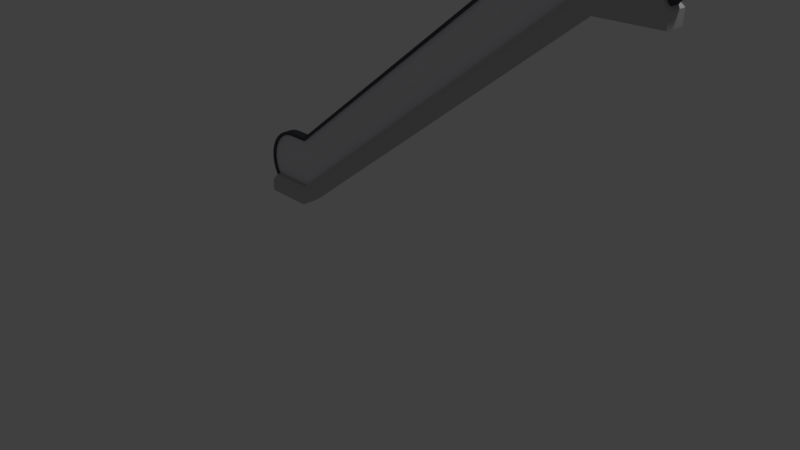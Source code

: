 # Source: roltrap1.5_final.blend  (saved by Blender 2.79.0; exported with 4.5.12 LTS)
import bpy
from mathutils import Matrix  # noqa: F401  (used for matrix-valued properties, if any)

bpy.ops.wm.read_factory_settings(use_empty=True)
scene = bpy.context.scene
scene.name = 'Scene'

# ---- collections
col_collection_1 = bpy.data.collections.new('Collection 1'); scene.collection.children.link(col_collection_1)

# ---- materials (node trees are filled in below, after node groups)
mat_metaal_shine = bpy.data.materials.new('Metaal.shine')
mat_metaal_shine.alpha_threshold = 0.0
mat_metaal_shine.use_transparent_shadow = False
mat_metaal_shine.preview_render_type = 'CUBE'
mat_metaal_shine.diffuse_color = (0.5277, 0.5277, 0.5277, 1.0)
mat_metaal_shine.roughness = 0.5
mat_metaal_shine.specular_intensity = 0.7083
mat_roltrap_solid = bpy.data.materials.new('Roltrap.solid')
mat_roltrap_solid.alpha_threshold = 0.0
mat_roltrap_solid.use_transparent_shadow = False
mat_roltrap_solid.diffuse_color = (0.08715, 0.09084, 0.1025, 1.0)
mat_roltrap_solid.roughness = 0.5
mat_roltrap_solid.specular_intensity = 1.0
mat_roltrap_transparant = bpy.data.materials.new('roltrap.transparant')
mat_roltrap_transparant.alpha_threshold = 0.0
mat_roltrap_transparant.use_transparent_shadow = False
mat_roltrap_transparant.diffuse_color = (0.7761, 0.7526, 0.8, 1.0)
mat_roltrap_transparant.roughness = 0.5
mat_roltrap_transparant.specular_intensity = 0.1458

# ---- material node trees

# ---- world
world_world = bpy.data.worlds.new('World'); scene.world = world_world
world_world.color = (0.05088, 0.05088, 0.05088)
world_world.use_sun_shadow = False
world_world.sun_shadow_jitter_overblur = 0.0
world_world.cycles.sampling_method = 'MANUAL'

# ---- cameras
cam_camera = bpy.data.cameras.new('Camera')
cam_camera.clip_end = 100.0
cam_camera.lens = 35.0
cam_camera.sensor_width = 32.0
cam_camera.sensor_height = 18.0
cam_camera.ortho_scale = 7.314
cam_camera.dof.focus_distance = 0.0
cam_camera.dof.aperture_fstop = 128.0

# ---- lights
light_lamp = bpy.data.lights.new('Lamp', 'POINT')
light_lamp.transmission_factor = 0.0
light_lamp.cutoff_distance = 30.0
light_lamp.energy = 100.0
light_lamp.shadow_buffer_clip_start = 1.001
light_lamp.shadow_soft_size = 0.1
light_lamp.shadow_maximum_resolution = 0.006
light_lamp.use_absolute_resolution = True

# ---- meshes
me_cube_001 = bpy.data.meshes.new('Cube.001')
me_cube_001.from_pydata([(-1.0, -0.6062, -1.0), (-1.0, -0.6062, -0.833), (-1.0, -0.3428, -1.0), (-1.0, -0.3428, -0.833), (-0.2899, -0.6062, -1.0), (-0.2899, -0.6062, -0.833), (-0.2899, -0.3428, -1.0), (-0.2899, -0.3428, -0.833), (-0.9294, -0.58, -0.7326), (-0.9294, -0.369, -0.7326), (-0.287, -0.369, -0.7326), (-0.287, -0.58, -0.7326), (-0.2899, -0.6062, -1.0), (-0.2899, -0.6062, -0.833), (4.209, -0.3428, 2.645), (4.209, -0.3428, 2.478), (4.209, -0.6062, 2.478), (4.209, -0.6062, 2.645), (4.212, -0.3728, 2.746), (4.212, -0.5762, 2.746), (5.079, -0.3428, 2.645), (5.079, -0.3428, 2.478), (5.079, -0.6062, 2.478), (5.079, -0.6062, 2.645), (4.98, -0.3728, 2.746), (4.98, -0.5762, 2.746)], [], [(0, 1, 3, 2), (2, 3, 7, 6), (4, 6, 15, 16), (4, 5, 1, 0), (2, 6, 4, 0), (7, 3, 9, 10), (10, 9, 8, 11), (11, 5, 17, 19), (3, 1, 8, 9), (1, 5, 11, 8), (5, 4, 12, 13), (15, 14, 20, 21), (18, 19, 25, 24), (10, 11, 19, 18), (7, 10, 18, 14), (6, 7, 14, 15), (5, 4, 16, 17), (21, 20, 23, 22), (23, 20, 24, 25), (14, 18, 24, 20), (17, 16, 22, 23), (16, 15, 21, 22), (19, 17, 23, 25)])
me_cube_001.materials.append(mat_metaal_shine)
me_cube_001.use_remesh_preserve_volume = False
me_cube_001.use_remesh_preserve_attributes = False
me_cube_001.use_mirror_vertex_groups = False
me_cube_001.update()
me_cylinder = bpy.data.meshes.new('Cylinder')
me_cylinder.from_pydata([(-1.117, 0.4493, -0.4022), (3.669, 3.96, -0.4022), (-1.117, -0.4507, -0.4022), (-1.205, -0.442, -0.4022), (-1.289, -0.4164, -0.4022), (-1.367, -0.3748, -0.4022), (-1.435, -0.3189, -0.4022), (-1.491, -0.2507, -0.4022), (-1.533, -0.1729, -0.4022), (-1.558, -0.08846, -0.4022), (-1.567, -0.0006697, -0.4022), (-1.558, 0.08712, -0.4022), (-1.533, 0.1715, -0.4022), (-1.491, 0.2493, -0.4022), (-1.435, 0.3175, -0.4022), (-1.367, 0.3735, -0.4022), (-1.289, 0.4151, -0.4022), (-1.205, 0.4407, -0.4022), (-0.8406, 0.4493, -0.4022), (4.135, 3.96, -0.4022), (4.223, 3.951, -0.4022), (4.308, 3.925, -0.4022), (4.385, 3.884, -0.4022), (4.454, 3.828, -0.4022), (4.51, 3.76, -0.4022), (4.551, 3.682, -0.4022), (4.577, 3.598, -0.4022), (4.585, 3.51, -0.4022), (4.577, 3.422, -0.4022), (4.551, 3.338, -0.4022), (4.51, 3.26, -0.4022), (4.454, 3.192, -0.4022), (4.385, 3.136, -0.4022), (4.308, 3.094, -0.4022), (-0.8406, -0.4507, -0.4022), (3.669, 3.06, -0.4022), (4.223, 3.068, -0.4022), (4.135, 3.06, -0.4022), (-1.119, 0.45, -0.457), (3.667, 3.96, -0.457), (-1.119, -0.45, -0.457), (-1.207, -0.4414, -0.457), (-1.292, -0.4157, -0.457), (-1.369, -0.3742, -0.457), (-1.438, -0.3182, -0.457), (-1.494, -0.25, -0.457), (-1.535, -0.1722, -0.457), (-1.561, -0.08779, -0.457), (-1.569, 4.345e-07, -0.457), (-1.561, 0.08779, -0.457), (-1.535, 0.1722, -0.457), (-1.494, 0.25, -0.457), (-1.438, 0.3182, -0.457), (-1.369, 0.3742, -0.457), (-1.292, 0.4157, -0.457), (-1.207, 0.4414, -0.457), (4.133, 3.96, -0.457), (-0.8431, 0.45, -0.457), (4.221, 3.952, -0.457), (4.305, 3.926, -0.457), (4.383, 3.885, -0.457), (4.451, 3.829, -0.457), (4.507, 3.76, -0.457), (4.549, 3.683, -0.457), (4.574, 3.598, -0.457), (4.583, 3.51, -0.457), (4.574, 3.423, -0.457), (4.549, 3.338, -0.457), (4.507, 3.26, -0.457), (4.451, 3.192, -0.457), (4.383, 3.136, -0.457), (4.305, 3.095, -0.457), (-0.8431, -0.45, -0.457), (3.667, 3.06, -0.457), (4.221, 3.069, -0.457), (4.133, 3.06, -0.457), (-1.104, 0.5, -0.5), (-1.104, 0.5, -0.3729), (3.667, 4.0, -0.3729), (3.667, 4.0, -0.5), (-1.104, -0.5, -0.5), (-1.104, -0.5, -0.3729), (-1.201, -0.4904, -0.5), (-1.201, -0.4904, -0.3729), (-1.295, -0.4619, -0.5), (-1.295, -0.4619, -0.3729), (-1.381, -0.4157, -0.5), (-1.381, -0.4157, -0.3729), (-1.457, -0.3536, -0.5), (-1.457, -0.3536, -0.3729), (-1.519, -0.2778, -0.5), (-1.519, -0.2778, -0.3729), (-1.566, -0.1913, -0.5), (-1.566, -0.1913, -0.3729), (-1.594, -0.09754, -0.5), (-1.594, -0.09754, -0.3729), (-1.604, 4.828e-07, -0.5), (-1.604, 4.828e-07, -0.3729), (-1.594, 0.09755, -0.5), (-1.594, 0.09755, -0.3729), (-1.566, 0.1913, -0.5), (-1.566, 0.1913, -0.3729), (-1.519, 0.2778, -0.5), (-1.519, 0.2778, -0.3729), (-1.457, 0.3536, -0.5), (-1.457, 0.3536, -0.3729), (-1.381, 0.4157, -0.5), (-1.381, 0.4157, -0.3729), (-1.295, 0.4619, -0.5), (-1.295, 0.4619, -0.3729), (-1.201, 0.4904, -0.5), (-1.201, 0.4904, -0.3729), (-0.8364, 0.5, -0.5), (4.133, 4.0, -0.3729), (4.133, 4.0, -0.5), (-0.8364, 0.5, -0.3729), (4.231, 3.99, -0.5), (4.231, 3.99, -0.3729), (4.325, 3.962, -0.5), (4.325, 3.962, -0.3729), (4.411, 3.916, -0.5), (4.411, 3.916, -0.3729), (4.487, 3.854, -0.5), (4.487, 3.854, -0.3729), (4.549, 3.778, -0.5), (4.549, 3.778, -0.3729), (4.595, 3.691, -0.5), (4.595, 3.691, -0.3729), (4.624, 3.598, -0.5), (4.624, 3.598, -0.3729), (4.633, 3.5, -0.5), (4.633, 3.5, -0.3729), (4.624, 3.402, -0.5), (4.624, 3.402, -0.3729), (4.595, 3.309, -0.5), (4.595, 3.309, -0.3729), (4.549, 3.222, -0.5), (4.549, 3.222, -0.3729), (4.487, 3.146, -0.5), (4.487, 3.146, -0.3729), (4.411, 3.084, -0.5), (4.411, 3.084, -0.3729), (4.325, 3.038, -0.5), (4.325, 3.038, -0.3729), (-0.8364, -0.5, -0.5), (-0.8364, -0.5, -0.3729), (3.667, 3.0, -0.5), (3.667, 3.0, -0.3729), (4.231, 3.01, -0.5), (4.231, 3.01, -0.3729), (4.133, 3.0, -0.5), (4.133, 3.0, -0.3729), (-1.119, 0.45, -0.5), (-1.207, 0.4414, -0.5), (-1.292, 0.4157, -0.5), (-1.369, 0.3742, -0.5), (-1.438, 0.3182, -0.5), (-1.494, 0.25, -0.5), (-1.535, 0.1722, -0.5), (-1.561, 0.08779, -0.5), (-1.569, 4.345e-07, -0.5), (-1.561, -0.08779, -0.5), (-1.535, -0.1722, -0.5), (-1.494, -0.25, -0.5), (-1.369, -0.3742, -0.5), (-1.438, -0.3182, -0.5), (-1.104, -0.45, -0.5), (-1.119, -0.45, -0.5), (-1.207, -0.4414, -0.5), (-1.292, -0.4157, -0.5), (4.305, 3.926, -0.5), (4.221, 3.952, -0.5), (4.133, 3.96, -0.5), (4.133, 3.96, -0.5), (4.305, 3.095, -0.5), (4.221, 3.069, -0.5), (3.667, 3.96, -0.5), (4.133, 3.06, -0.5), (4.133, 3.06, -0.5), (3.667, 3.06, -0.5), (-0.8364, 0.4552, -0.5), (-0.8431, 0.45, -0.5), (3.667, 3.96, -0.5), (3.667, 3.06, -0.5), (-0.8364, -0.4448, -0.5), (-0.8431, -0.45, -0.5), (-1.104, 0.45, -0.5), (4.383, 3.885, -0.5), (4.451, 3.829, -0.5), (4.383, 3.136, -0.5), (4.451, 3.192, -0.5), (4.507, 3.76, -0.5), (4.549, 3.683, -0.5), (4.507, 3.26, -0.5), (4.574, 3.598, -0.5), (4.549, 3.338, -0.5), (4.583, 3.51, -0.5), (4.574, 3.423, -0.5), (-1.117, 0.4493, -0.3729), (-1.205, 0.4407, -0.3729), (-1.289, 0.4151, -0.3729), (-1.367, 0.3735, -0.3729), (-1.435, 0.3175, -0.3729), (-1.491, 0.2493, -0.3729), (-1.533, 0.1715, -0.3729), (-1.558, 0.08712, -0.3729), (-1.567, -0.0006697, -0.3729), (-1.558, -0.08846, -0.3729), (-1.533, -0.1729, -0.3729), (-1.491, -0.2507, -0.3729), (-1.367, -0.3748, -0.3729), (-1.435, -0.3189, -0.3729), (-1.104, -0.4507, -0.3729), (-1.117, -0.4507, -0.3729), (-1.205, -0.442, -0.3729), (-1.289, -0.4164, -0.3729), (4.385, 3.884, -0.3729), (4.223, 3.068, -0.3729), (4.308, 3.094, -0.3729), (4.135, 3.96, -0.3729), (4.223, 3.951, -0.3729), (4.308, 3.925, -0.3729), (4.135, 3.06, -0.3729), (4.133, 3.96, -0.3729), (3.669, 3.96, -0.3729), (4.133, 3.06, -0.3729), (3.669, 3.06, -0.3729), (-0.8364, 0.4526, -0.3729), (-0.8406, 0.4493, -0.3729), (3.667, 3.958, -0.3729), (3.667, 3.058, -0.3729), (-0.8364, -0.4474, -0.3729), (-0.8406, -0.4507, -0.3729), (-1.104, 0.4493, -0.3729), (4.454, 3.828, -0.3729), (4.385, 3.136, -0.3729), (4.454, 3.192, -0.3729), (4.51, 3.76, -0.3729), (4.551, 3.682, -0.3729), (4.51, 3.26, -0.3729), (4.577, 3.598, -0.3729), (4.551, 3.338, -0.3729), (4.585, 3.51, -0.3729), (4.577, 3.422, -0.3729)], [], [(2, 34, 18, 0), (0, 18, 228, 233, 198), (2, 3, 214, 213), (3, 4, 215, 214), (4, 5, 210, 215), (5, 6, 211, 210), (6, 7, 209, 211), (7, 8, 208, 209), (8, 9, 207, 208), (9, 10, 206, 207), (10, 11, 205, 206), (11, 12, 204, 205), (12, 13, 203, 204), (13, 14, 202, 203), (14, 15, 201, 202), (15, 16, 200, 201), (16, 17, 199, 200), (17, 0, 198, 199), (0, 17, 16, 15, 14, 13, 12, 11, 10, 9, 8, 7, 6, 5, 4, 3, 2), (19, 20, 220, 219), (20, 21, 221, 220), (21, 22, 216, 221), (22, 23, 234, 216), (23, 24, 237, 234), (24, 25, 238, 237), (25, 26, 240, 238), (26, 27, 242, 240), (27, 28, 243, 242), (28, 29, 241, 243), (29, 30, 239, 241), (30, 31, 236, 239), (31, 32, 235, 236), (32, 33, 218, 235), (18, 1, 224, 229, 227, 228), (34, 35, 1, 18), (35, 37, 19, 1), (1, 19, 219, 223, 224), (33, 36, 217, 218), (36, 37, 222, 217), (37, 36, 33, 32, 31, 30, 29, 28, 27, 26, 25, 24, 23, 22, 21, 20, 19), (40, 72, 185, 166, 167), (40, 41, 42, 43, 44, 45, 46, 47, 48, 49, 50, 51, 52, 53, 54, 55, 38), (38, 57, 72, 40), (57, 39, 73, 72), (72, 73, 179, 183, 184, 185), (73, 75, 178, 179), (39, 56, 75, 73), (58, 59, 60, 61, 62, 63, 64, 65, 66, 67, 68, 69, 70, 71, 74, 75, 56), (80, 166, 185, 184, 144), (76, 77, 115, 112), (80, 81, 83, 82), (82, 83, 85, 84), (84, 85, 87, 86), (86, 87, 89, 88), (88, 89, 91, 90), (90, 91, 93, 92), (92, 93, 95, 94), (94, 95, 97, 96), (96, 97, 99, 98), (98, 99, 101, 100), (100, 101, 103, 102), (102, 103, 105, 104), (104, 105, 107, 106), (106, 107, 109, 108), (81, 80, 144, 145), (108, 109, 111, 110), (110, 111, 77, 76), (76, 186, 152, 153, 154, 155, 156, 157, 158, 159, 160, 161, 162, 163, 165, 164, 169, 168, 167, 166, 80, 82, 84, 86, 88, 90, 92, 94, 96, 98, 100, 102, 104, 106, 108, 110), (81, 212, 213, 214, 215, 210, 211, 209, 208, 207, 206, 205, 204, 203, 202, 201, 200, 199, 198, 233, 77, 111, 109, 107, 105, 103, 101, 99, 97, 95, 93, 91, 89, 87, 85, 83), (77, 233, 228, 227, 115), (114, 113, 117, 116), (116, 117, 119, 118), (118, 119, 121, 120), (120, 121, 123, 122), (122, 123, 125, 124), (124, 125, 127, 126), (126, 127, 129, 128), (128, 129, 131, 130), (130, 131, 133, 132), (132, 133, 135, 134), (134, 135, 137, 136), (136, 137, 139, 138), (138, 139, 141, 140), (140, 141, 143, 142), (115, 227, 229, 78), (112, 115, 78, 79), (145, 144, 146, 147), (144, 184, 183, 146), (147, 146, 150, 151), (146, 183, 179, 178, 177, 150), (79, 78, 113, 114), (78, 229, 224, 223, 113), (142, 143, 149, 148), (148, 149, 151, 150), (117, 113, 223, 219, 220, 221, 216, 234, 237, 238, 240, 242, 243, 241, 239, 236, 235, 218, 217, 222, 225, 151, 149, 143, 141, 139, 137, 135, 133, 131, 129, 127, 125, 123, 121, 119), (150, 177, 175, 174, 189, 190, 193, 195, 197, 196, 194, 192, 191, 188, 187, 170, 171, 172, 114, 116, 118, 120, 122, 124, 126, 128, 130, 132, 134, 136, 138, 140, 142, 148), (161, 47, 46, 162), (189, 70, 69, 190), (190, 69, 68, 193), (158, 50, 49, 159), (159, 49, 48, 160), (187, 60, 59, 170), (163, 45, 44, 165), (162, 46, 45, 163), (164, 43, 42, 169), (172, 173, 176, 182, 79, 114), (193, 68, 67, 195), (182, 180, 112, 79), (191, 62, 61, 188), (154, 54, 53, 155), (195, 67, 66, 197), (169, 42, 41, 168), (152, 38, 55, 153), (178, 75, 74, 175, 177), (168, 41, 40, 167), (157, 51, 50, 158), (194, 64, 63, 192), (197, 66, 65, 196), (188, 61, 60, 187), (174, 71, 70, 189), (156, 52, 51, 157), (165, 44, 43, 164), (180, 181, 186, 76, 112), (170, 59, 58, 171), (160, 48, 47, 161), (153, 55, 54, 154), (176, 39, 57, 181, 180, 182), (175, 74, 71, 174), (196, 65, 64, 194), (181, 57, 38, 152, 186), (155, 53, 52, 156), (171, 58, 56, 173, 172), (192, 63, 62, 191), (173, 56, 39, 176), (232, 34, 2, 213, 212), (230, 231, 145, 147), (231, 232, 212, 81, 145), (225, 226, 230, 147, 151), (226, 35, 34, 232, 231, 230), (222, 37, 35, 226, 225)])
me_cylinder.polygons.foreach_set('material_index', [1, 0, 0, 0, 0, 0, 0, 0, 0, 0, 0, 0, 0, 0, 0, 0, 0, 0, 1, 0, 0, 0, 0, 0, 0, 0, 0, 0, 0, 0, 0, 0, 0, 0, 1, 1, 0, 0, 0, 1, 0, 1, 1, 1, 0, 0, 1, 1, 0, 0, 0, 0, 0, 0, 0, 0, 0, 0, 0, 0, 0, 0, 0, 0, 0, 0, 0, 0, 0, 0, 0, 0, 0, 0, 0, 0, 0, 0, 0, 0, 0, 0, 0, 0, 0, 0, 0, 0, 0, 0, 0, 0, 0, 0, 0, 0, 0, 0, 0, 0, 0, 0, 0, 0, 0, 0, 0, 0, 0, 0, 0, 0, 0, 0, 0, 0, 0, 0, 0, 0, 0, 0, 0, 0, 0, 0, 0, 0, 0, 0, 0, 0, 0, 0, 0, 0, 0, 0, 0, 0])
me_cylinder.materials.append(mat_roltrap_solid)
me_cylinder.materials.append(mat_roltrap_transparant)
me_cylinder.use_remesh_preserve_volume = False
me_cylinder.use_remesh_preserve_attributes = False
me_cylinder.use_mirror_vertex_groups = False
me_cylinder.update()

# ---- objects
ob_cube = bpy.data.objects.new('Cube', me_cube_001)
ob_cylinder = bpy.data.objects.new('Cylinder', me_cylinder)
ob_lamp = bpy.data.objects.new('Lamp', light_lamp)
ob_camera = bpy.data.objects.new('Camera', cam_camera)

# ---- transforms, parenting, visibility, modifiers, constraints
ob_cube.location = (-0.5389, 0.909, 1.0)
ob_cube.rotation_mode = 'XZY'
ob_cube.lineart.crease_threshold = 0.0
ob_cylinder.location = (0.0, 0.0, 0.5)
ob_cylinder.rotation_euler = (1.571, -0.0, 0.0)
ob_cylinder.lineart.crease_threshold = 0.0
ob_lamp.location = (5.015, 1.005, 5.904)
ob_lamp.rotation_euler = (0.6503, 0.05522, 1.866)
ob_lamp.lock_rotations_4d = False
ob_lamp.empty_display_type = 'ARROWS'
ob_lamp.color = (0.0, 0.0, 0.0, 0.0)
ob_lamp.lineart.crease_threshold = 0.0
ob_camera.location = (8.419, -6.508, 5.344)
ob_camera.rotation_euler = (1.109, 0.0, 0.8149)
ob_camera.lock_rotations_4d = False
ob_camera.empty_display_type = 'ARROWS'
ob_camera.color = (0.0, 0.0, 0.0, 0.0)
ob_camera.display_type = 'WIRE'
ob_camera.lineart.crease_threshold = 0.0

# ---- collection membership
col_collection_1.objects.link(ob_cube)
col_collection_1.objects.link(ob_cylinder)
col_collection_1.objects.link(ob_lamp)
col_collection_1.objects.link(ob_camera)

# ---- scene / render settings (as saved in the file)
scene.camera = ob_camera
scene.frame_start = 1; scene.frame_end = 250; scene.frame_set(3)
scene.render.engine = 'BLENDER_EEVEE_NEXT'
scene.render.resolution_percentage = 50
scene.render.dither_intensity = 0.0
scene.cycles.use_denoising = False
scene.cycles.samples = 128
scene.cycles.sampling_pattern = 'TABULATED_SOBOL'
scene.cycles.use_adaptive_sampling = False
scene.cycles.use_light_tree = False
scene.cycles.blur_glossy = 0.0
scene.cycles.sample_clamp_indirect = 0.0
scene.view_settings.view_transform = 'Standard'
bpy.context.view_layer.update()

